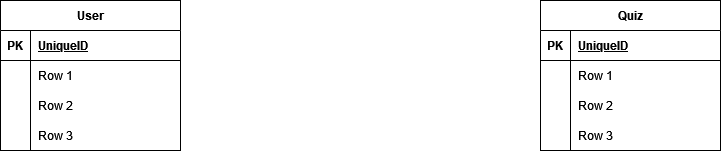

The diagram above was exported from draw.io. Its source (the exported page's mxGraphModel, read from the mxfile embedded in the PNG):
<mxGraphModel dx="2048" dy="654" grid="1" gridSize="10" guides="1" tooltips="1" connect="1" arrows="1" fold="1" page="1" pageScale="1" pageWidth="827" pageHeight="1169" math="0" shadow="0">
  <root>
    <mxCell id="0" />
    <mxCell id="1" parent="0" />
    <mxCell id="EqXSvL3xUQikulJVX6TS-1" value="User" style="shape=table;startSize=30;container=1;collapsible=1;childLayout=tableLayout;fixedRows=1;rowLines=0;fontStyle=1;align=center;resizeLast=1;" vertex="1" parent="1">
      <mxGeometry x="-40" y="70" width="180" height="150" as="geometry" />
    </mxCell>
    <mxCell id="EqXSvL3xUQikulJVX6TS-2" value="" style="shape=tableRow;horizontal=0;startSize=0;swimlaneHead=0;swimlaneBody=0;fillColor=none;collapsible=0;dropTarget=0;points=[[0,0.5],[1,0.5]];portConstraint=eastwest;top=0;left=0;right=0;bottom=1;" vertex="1" parent="EqXSvL3xUQikulJVX6TS-1">
      <mxGeometry y="30" width="180" height="30" as="geometry" />
    </mxCell>
    <mxCell id="EqXSvL3xUQikulJVX6TS-3" value="PK" style="shape=partialRectangle;connectable=0;fillColor=none;top=0;left=0;bottom=0;right=0;fontStyle=1;overflow=hidden;" vertex="1" parent="EqXSvL3xUQikulJVX6TS-2">
      <mxGeometry width="30" height="30" as="geometry">
        <mxRectangle width="30" height="30" as="alternateBounds" />
      </mxGeometry>
    </mxCell>
    <mxCell id="EqXSvL3xUQikulJVX6TS-4" value="UniqueID" style="shape=partialRectangle;connectable=0;fillColor=none;top=0;left=0;bottom=0;right=0;align=left;spacingLeft=6;fontStyle=5;overflow=hidden;" vertex="1" parent="EqXSvL3xUQikulJVX6TS-2">
      <mxGeometry x="30" width="150" height="30" as="geometry">
        <mxRectangle width="150" height="30" as="alternateBounds" />
      </mxGeometry>
    </mxCell>
    <mxCell id="EqXSvL3xUQikulJVX6TS-5" value="" style="shape=tableRow;horizontal=0;startSize=0;swimlaneHead=0;swimlaneBody=0;fillColor=none;collapsible=0;dropTarget=0;points=[[0,0.5],[1,0.5]];portConstraint=eastwest;top=0;left=0;right=0;bottom=0;" vertex="1" parent="EqXSvL3xUQikulJVX6TS-1">
      <mxGeometry y="60" width="180" height="30" as="geometry" />
    </mxCell>
    <mxCell id="EqXSvL3xUQikulJVX6TS-6" value="" style="shape=partialRectangle;connectable=0;fillColor=none;top=0;left=0;bottom=0;right=0;editable=1;overflow=hidden;" vertex="1" parent="EqXSvL3xUQikulJVX6TS-5">
      <mxGeometry width="30" height="30" as="geometry">
        <mxRectangle width="30" height="30" as="alternateBounds" />
      </mxGeometry>
    </mxCell>
    <mxCell id="EqXSvL3xUQikulJVX6TS-7" value="Row 1" style="shape=partialRectangle;connectable=0;fillColor=none;top=0;left=0;bottom=0;right=0;align=left;spacingLeft=6;overflow=hidden;" vertex="1" parent="EqXSvL3xUQikulJVX6TS-5">
      <mxGeometry x="30" width="150" height="30" as="geometry">
        <mxRectangle width="150" height="30" as="alternateBounds" />
      </mxGeometry>
    </mxCell>
    <mxCell id="EqXSvL3xUQikulJVX6TS-8" value="" style="shape=tableRow;horizontal=0;startSize=0;swimlaneHead=0;swimlaneBody=0;fillColor=none;collapsible=0;dropTarget=0;points=[[0,0.5],[1,0.5]];portConstraint=eastwest;top=0;left=0;right=0;bottom=0;" vertex="1" parent="EqXSvL3xUQikulJVX6TS-1">
      <mxGeometry y="90" width="180" height="30" as="geometry" />
    </mxCell>
    <mxCell id="EqXSvL3xUQikulJVX6TS-9" value="" style="shape=partialRectangle;connectable=0;fillColor=none;top=0;left=0;bottom=0;right=0;editable=1;overflow=hidden;" vertex="1" parent="EqXSvL3xUQikulJVX6TS-8">
      <mxGeometry width="30" height="30" as="geometry">
        <mxRectangle width="30" height="30" as="alternateBounds" />
      </mxGeometry>
    </mxCell>
    <mxCell id="EqXSvL3xUQikulJVX6TS-10" value="Row 2" style="shape=partialRectangle;connectable=0;fillColor=none;top=0;left=0;bottom=0;right=0;align=left;spacingLeft=6;overflow=hidden;" vertex="1" parent="EqXSvL3xUQikulJVX6TS-8">
      <mxGeometry x="30" width="150" height="30" as="geometry">
        <mxRectangle width="150" height="30" as="alternateBounds" />
      </mxGeometry>
    </mxCell>
    <mxCell id="EqXSvL3xUQikulJVX6TS-11" value="" style="shape=tableRow;horizontal=0;startSize=0;swimlaneHead=0;swimlaneBody=0;fillColor=none;collapsible=0;dropTarget=0;points=[[0,0.5],[1,0.5]];portConstraint=eastwest;top=0;left=0;right=0;bottom=0;" vertex="1" parent="EqXSvL3xUQikulJVX6TS-1">
      <mxGeometry y="120" width="180" height="30" as="geometry" />
    </mxCell>
    <mxCell id="EqXSvL3xUQikulJVX6TS-12" value="" style="shape=partialRectangle;connectable=0;fillColor=none;top=0;left=0;bottom=0;right=0;editable=1;overflow=hidden;" vertex="1" parent="EqXSvL3xUQikulJVX6TS-11">
      <mxGeometry width="30" height="30" as="geometry">
        <mxRectangle width="30" height="30" as="alternateBounds" />
      </mxGeometry>
    </mxCell>
    <mxCell id="EqXSvL3xUQikulJVX6TS-13" value="Row 3" style="shape=partialRectangle;connectable=0;fillColor=none;top=0;left=0;bottom=0;right=0;align=left;spacingLeft=6;overflow=hidden;" vertex="1" parent="EqXSvL3xUQikulJVX6TS-11">
      <mxGeometry x="30" width="150" height="30" as="geometry">
        <mxRectangle width="150" height="30" as="alternateBounds" />
      </mxGeometry>
    </mxCell>
    <mxCell id="EqXSvL3xUQikulJVX6TS-14" value="Quiz" style="shape=table;startSize=30;container=1;collapsible=1;childLayout=tableLayout;fixedRows=1;rowLines=0;fontStyle=1;align=center;resizeLast=1;" vertex="1" parent="1">
      <mxGeometry x="500" y="70" width="180" height="150" as="geometry" />
    </mxCell>
    <mxCell id="EqXSvL3xUQikulJVX6TS-15" value="" style="shape=tableRow;horizontal=0;startSize=0;swimlaneHead=0;swimlaneBody=0;fillColor=none;collapsible=0;dropTarget=0;points=[[0,0.5],[1,0.5]];portConstraint=eastwest;top=0;left=0;right=0;bottom=1;" vertex="1" parent="EqXSvL3xUQikulJVX6TS-14">
      <mxGeometry y="30" width="180" height="30" as="geometry" />
    </mxCell>
    <mxCell id="EqXSvL3xUQikulJVX6TS-16" value="PK" style="shape=partialRectangle;connectable=0;fillColor=none;top=0;left=0;bottom=0;right=0;fontStyle=1;overflow=hidden;" vertex="1" parent="EqXSvL3xUQikulJVX6TS-15">
      <mxGeometry width="30" height="30" as="geometry">
        <mxRectangle width="30" height="30" as="alternateBounds" />
      </mxGeometry>
    </mxCell>
    <mxCell id="EqXSvL3xUQikulJVX6TS-17" value="UniqueID" style="shape=partialRectangle;connectable=0;fillColor=none;top=0;left=0;bottom=0;right=0;align=left;spacingLeft=6;fontStyle=5;overflow=hidden;" vertex="1" parent="EqXSvL3xUQikulJVX6TS-15">
      <mxGeometry x="30" width="150" height="30" as="geometry">
        <mxRectangle width="150" height="30" as="alternateBounds" />
      </mxGeometry>
    </mxCell>
    <mxCell id="EqXSvL3xUQikulJVX6TS-18" value="" style="shape=tableRow;horizontal=0;startSize=0;swimlaneHead=0;swimlaneBody=0;fillColor=none;collapsible=0;dropTarget=0;points=[[0,0.5],[1,0.5]];portConstraint=eastwest;top=0;left=0;right=0;bottom=0;" vertex="1" parent="EqXSvL3xUQikulJVX6TS-14">
      <mxGeometry y="60" width="180" height="30" as="geometry" />
    </mxCell>
    <mxCell id="EqXSvL3xUQikulJVX6TS-19" value="" style="shape=partialRectangle;connectable=0;fillColor=none;top=0;left=0;bottom=0;right=0;editable=1;overflow=hidden;" vertex="1" parent="EqXSvL3xUQikulJVX6TS-18">
      <mxGeometry width="30" height="30" as="geometry">
        <mxRectangle width="30" height="30" as="alternateBounds" />
      </mxGeometry>
    </mxCell>
    <mxCell id="EqXSvL3xUQikulJVX6TS-20" value="Row 1" style="shape=partialRectangle;connectable=0;fillColor=none;top=0;left=0;bottom=0;right=0;align=left;spacingLeft=6;overflow=hidden;" vertex="1" parent="EqXSvL3xUQikulJVX6TS-18">
      <mxGeometry x="30" width="150" height="30" as="geometry">
        <mxRectangle width="150" height="30" as="alternateBounds" />
      </mxGeometry>
    </mxCell>
    <mxCell id="EqXSvL3xUQikulJVX6TS-21" value="" style="shape=tableRow;horizontal=0;startSize=0;swimlaneHead=0;swimlaneBody=0;fillColor=none;collapsible=0;dropTarget=0;points=[[0,0.5],[1,0.5]];portConstraint=eastwest;top=0;left=0;right=0;bottom=0;" vertex="1" parent="EqXSvL3xUQikulJVX6TS-14">
      <mxGeometry y="90" width="180" height="30" as="geometry" />
    </mxCell>
    <mxCell id="EqXSvL3xUQikulJVX6TS-22" value="" style="shape=partialRectangle;connectable=0;fillColor=none;top=0;left=0;bottom=0;right=0;editable=1;overflow=hidden;" vertex="1" parent="EqXSvL3xUQikulJVX6TS-21">
      <mxGeometry width="30" height="30" as="geometry">
        <mxRectangle width="30" height="30" as="alternateBounds" />
      </mxGeometry>
    </mxCell>
    <mxCell id="EqXSvL3xUQikulJVX6TS-23" value="Row 2" style="shape=partialRectangle;connectable=0;fillColor=none;top=0;left=0;bottom=0;right=0;align=left;spacingLeft=6;overflow=hidden;" vertex="1" parent="EqXSvL3xUQikulJVX6TS-21">
      <mxGeometry x="30" width="150" height="30" as="geometry">
        <mxRectangle width="150" height="30" as="alternateBounds" />
      </mxGeometry>
    </mxCell>
    <mxCell id="EqXSvL3xUQikulJVX6TS-24" value="" style="shape=tableRow;horizontal=0;startSize=0;swimlaneHead=0;swimlaneBody=0;fillColor=none;collapsible=0;dropTarget=0;points=[[0,0.5],[1,0.5]];portConstraint=eastwest;top=0;left=0;right=0;bottom=0;" vertex="1" parent="EqXSvL3xUQikulJVX6TS-14">
      <mxGeometry y="120" width="180" height="30" as="geometry" />
    </mxCell>
    <mxCell id="EqXSvL3xUQikulJVX6TS-25" value="" style="shape=partialRectangle;connectable=0;fillColor=none;top=0;left=0;bottom=0;right=0;editable=1;overflow=hidden;" vertex="1" parent="EqXSvL3xUQikulJVX6TS-24">
      <mxGeometry width="30" height="30" as="geometry">
        <mxRectangle width="30" height="30" as="alternateBounds" />
      </mxGeometry>
    </mxCell>
    <mxCell id="EqXSvL3xUQikulJVX6TS-26" value="Row 3" style="shape=partialRectangle;connectable=0;fillColor=none;top=0;left=0;bottom=0;right=0;align=left;spacingLeft=6;overflow=hidden;" vertex="1" parent="EqXSvL3xUQikulJVX6TS-24">
      <mxGeometry x="30" width="150" height="30" as="geometry">
        <mxRectangle width="150" height="30" as="alternateBounds" />
      </mxGeometry>
    </mxCell>
  </root>
</mxGraphModel>